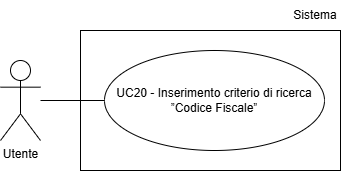

The diagram above was exported from draw.io. Its source (the exported page's mxGraphModel, read from the mxfile embedded in the PNG):
<mxGraphModel dx="1030" dy="561" grid="1" gridSize="10" guides="1" tooltips="1" connect="1" arrows="1" fold="1" page="1" pageScale="1" pageWidth="827" pageHeight="1169" math="0" shadow="0">
  <root>
    <mxCell id="0" />
    <mxCell id="1" parent="0" />
    <mxCell id="ZjA4RI9HW3bhNb1KisN0-1" parent="1" style="shape=umlActor;verticalLabelPosition=bottom;verticalAlign=top;html=1;outlineConnect=0;" value="Utente" vertex="1">
      <mxGeometry height="80" width="40" x="200" y="210" as="geometry" />
    </mxCell>
    <mxCell id="ZjA4RI9HW3bhNb1KisN0-3" parent="1" style="ellipse;whiteSpace=wrap;html=1;align=center;" value="UC20 - Inserimento criterio di ricerca ”Codice Fiscale”" vertex="1">
      <mxGeometry height="100" width="220" x="304" y="200" as="geometry" />
    </mxCell>
    <mxCell id="ZjA4RI9HW3bhNb1KisN0-4" edge="1" parent="1" style="endArrow=none;html=1;rounded=0;entryX=0;entryY=0.5;entryDx=0;entryDy=0;" target="ZjA4RI9HW3bhNb1KisN0-3">
      <mxGeometry height="50" relative="1" width="50" as="geometry">
        <mxPoint x="240" y="250" as="sourcePoint" />
      </mxGeometry>
    </mxCell>
    <mxCell id="76la0TwD1mj3umJakRJZ-1" parent="1" style="rounded=0;whiteSpace=wrap;html=1;fillColor=none;" value="" vertex="1">
      <mxGeometry height="140" width="260" x="280" y="180" as="geometry" />
    </mxCell>
    <mxCell id="76la0TwD1mj3umJakRJZ-2" parent="1" style="text;html=1;whiteSpace=wrap;strokeColor=none;fillColor=none;align=center;verticalAlign=middle;rounded=0;" value="Sistema" vertex="1">
      <mxGeometry height="30" width="50" x="490" y="150" as="geometry" />
    </mxCell>
  </root>
</mxGraphModel>